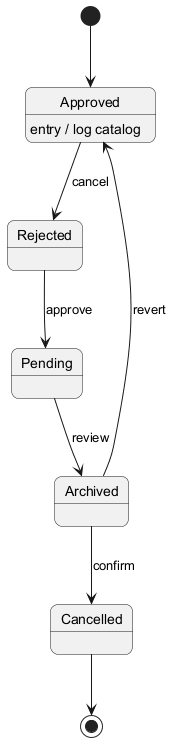

The diagram above was rendered by PlantUML. Its source (embedded in the PNG):
@startuml
skinparam backgroundColor #FFFFFF
skinparam roundCorner 15
[*] --> Approved
Approved --> Rejected : cancel
Approved : entry / log catalog
Rejected --> Pending : approve
Pending --> Archived : review
Archived --> Cancelled : confirm
Archived --> Approved : revert
Cancelled --> [*]
@enduml